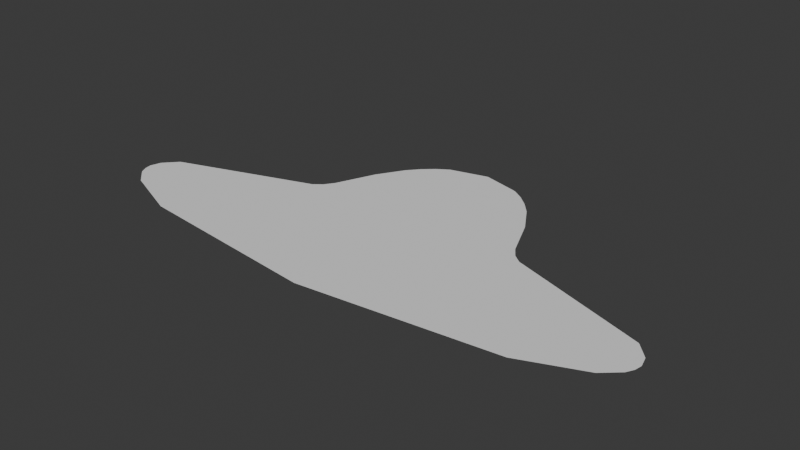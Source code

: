 # Source: ufo.blend  (saved by Blender 4.1.24; exported with 4.5.12 LTS)
import bpy
from mathutils import Matrix  # noqa: F401  (used for matrix-valued properties, if any)

bpy.ops.wm.read_factory_settings(use_empty=True)
scene = bpy.context.scene
scene.name = 'Scene'

# ---- collections
col_collection = bpy.data.collections.new('Collection'); scene.collection.children.link(col_collection)

# ---- world
world_world = bpy.data.worlds.new('World'); scene.world = world_world
world_world.use_nodes = True; world_world.node_tree.nodes.clear()
_N = world_world.node_tree.nodes; _L = world_world.node_tree.links
n0 = _N.new('ShaderNodeOutputWorld'); n0.name = 'World Output'; n0.location = (300, 300)
n1 = _N.new('ShaderNodeBackground'); n1.name = 'Background'; n1.location = (10, 300)
n1.inputs[0].default_value = (0.05088, 0.05088, 0.05088, 1.0)
_L.new(n1.outputs[0], n0.inputs[0])
n0.is_active_output = True
world_world.color = (0.05088, 0.05088, 0.05088)
world_world.use_sun_shadow = False
world_world.sun_shadow_jitter_overblur = 0.0

# ---- meshes
me_ufo = bpy.data.meshes.new('UFO')
me_ufo.from_pydata([(-34.78, -6.501, 0.0), (-34.11, -8.346, 0.0), (-32.13, -10.12, 0.0), (-24.59, -13.19, 0.0), (4.134e-07, -15.96, 0.0), (-14.12, 3.388, 0.0), (-1.072e-06, 17.99, 0.0), (-6.404, 15.74, 0.0), (-11.15, 9.627, 0.0), (-34.61, -7.428, 0.0), (-15.21, 2.534, 0.0), (-32.74, -3.315, 0.0), (-34.4, -5.114, 0.0), (-4.889, 16.72, 0.0), (-9.087, 13.01, 0.0), (-7.812, 14.48, 0.0), (-13.27, 4.615, 0.0), (34.78, -6.501, 0.0), (34.11, -8.346, 0.0), (32.13, -10.12, 0.0), (24.59, -13.19, 0.0), (14.12, 3.388, 0.0), (6.404, 15.74, 0.0), (11.15, 9.627, 0.0), (34.61, -7.428, 0.0), (15.21, 2.534, 0.0), (32.74, -3.315, 0.0), (34.4, -5.114, 0.0), (4.889, 16.72, 0.0), (9.087, 13.01, 0.0), (7.812, 14.48, 0.0), (13.27, 4.615, 0.0)], [], [(4, 6, 8), (8, 6, 14), (13, 7, 6), (7, 15, 6), (15, 14, 6), (8, 16, 4), (10, 11, 3), (24, 17, 27), (4, 16, 5), (6, 4, 23), (29, 6, 23), (6, 29, 30), (22, 28, 6), (30, 22, 6), (31, 23, 4), (21, 31, 4), (11, 12, 1), (12, 0, 9), (1, 12, 9), (1, 2, 11), (2, 3, 11), (3, 4, 10), (4, 5, 10), (27, 26, 18), (26, 25, 20), (19, 26, 20), (25, 21, 4), (4, 20, 25), (19, 18, 26), (18, 24, 27)])
_uv = me_ufo.uv_layers.new(name='UVMap')
_uv.uv.foreach_set('vector', [0.0, 0.5, 1.0, 0.5, 0.9619, 0.6913, 0.9619, 0.6913, 1.0, 0.5, 0.9762, 0.6444, 0.9928, 0.5732, 0.9904, 0.5975, 1.0, 0.5, 0.9904, 0.5975, 0.9833, 0.621, 1.0, 0.5, 0.9833, 0.621, 0.9762, 0.6444, 1.0, 0.5, 0.9619, 0.6913, 0.9619, 0.6913, 0.0, 0.5, 0.9504, 0.713, 0.6679, 0.9691, 0.1464, 0.8536, 0.4512, 0.9952, 0.5, 1.0, 0.5732, 0.9928, 0.0, 0.5, 0.9619, 0.6913, 0.9619, 0.6913, 1.0, 0.5, 0.0, 0.5, 0.9619, 0.6913, 0.9762, 0.6444, 1.0, 0.5, 0.9619, 0.6913, 1.0, 0.5, 0.9762, 0.6444, 0.9833, 0.621, 0.9904, 0.5975, 0.9928, 0.5732, 1.0, 0.5, 0.9833, 0.621, 0.9904, 0.5975, 1.0, 0.5, 0.9619, 0.6913, 0.9619, 0.6913, 0.0, 0.5, 0.9619, 0.6913, 0.9619, 0.6913, 0.0, 0.5, 0.6679, 0.9691, 0.5732, 0.9928, 0.4025, 0.9904, 0.5732, 0.9928, 0.5, 1.0, 0.4512, 0.9952, 0.4025, 0.9904, 0.5732, 0.9928, 0.4512, 0.9952, 0.4025, 0.9904, 0.3087, 0.9619, 0.6679, 0.9691, 0.3087, 0.9619, 0.1464, 0.8536, 0.6679, 0.9691, 0.1464, 0.8536, 0.0, 0.5, 0.9504, 0.713, 0.0, 0.5, 0.9619, 0.6913, 0.9504, 0.713, 0.5732, 0.9928, 0.6679, 0.9691, 0.4025, 0.9904, 0.6679, 0.9691, 0.9504, 0.713, 0.1464, 0.8536, 0.3087, 0.9619, 0.6679, 0.9691, 0.1464, 0.8536, 0.9504, 0.713, 0.9619, 0.6913, 0.0, 0.5, 0.0, 0.5, 0.1464, 0.8536, 0.9504, 0.713, 0.3087, 0.9619, 0.4025, 0.9904, 0.6679, 0.9691, 0.4025, 0.9904, 0.4512, 0.9952, 0.5732, 0.9928])
me_ufo.use_mirror_y = True
me_ufo.use_mirror_topology = True
me_ufo.update()

# ---- objects
ob_ufo = bpy.data.objects.new('UFO', me_ufo)

# ---- transforms, parenting, visibility, modifiers, constraints
ob_ufo.location = (0.0, 0.0, 0.0)
ob_ufo.lock_scale = (True, True, True)
ob_ufo.use_mesh_mirror_y = True

# ---- collection membership
col_collection.objects.link(ob_ufo)

# ---- scene / render settings (as saved in the file)
scene.frame_start = 1; scene.frame_end = 250; scene.frame_set(1)
scene.render.engine = 'BLENDER_EEVEE_NEXT'
scene.cycles.sampling_pattern = 'TABULATED_SOBOL'
scene.eevee.ray_tracing_options.trace_max_roughness = 0.0
bpy.context.view_layer.update()

# ---- added for rendering (the .blend has no active camera and no usable light): camera, sun
cam_auto = bpy.data.cameras.new('AutoCamera')
cam_auto.lens = 50.0
cam_auto.sensor_width = 36.0
cam_auto.clip_end = 1256.68
ob_auto_camera = bpy.data.objects.new('AutoCamera', cam_auto)
scene.collection.objects.link(ob_auto_camera)
ob_auto_camera.location = (71.6057, -84.9136, 57.2846)
ob_auto_camera.rotation_euler = (1.09748, -7.21219e-08, 0.694738)
scene.camera = ob_auto_camera
light_auto_sun = bpy.data.lights.new('AutoSun', 'SUN')
light_auto_sun.energy = 3.0
light_auto_sun.angle = 0.0523599
ob_auto_sun = bpy.data.objects.new('AutoSun', light_auto_sun)
scene.collection.objects.link(ob_auto_sun)
ob_auto_sun.rotation_euler = (0.872665, 0.174533, 0.523599)
bpy.context.view_layer.update()
